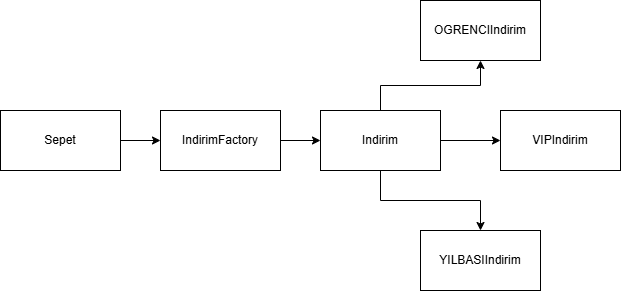

The diagram above was exported from draw.io. Its source (the exported page's mxGraphModel, read from the mxfile embedded in the PNG):
<mxGraphModel dx="1030" dy="562" grid="1" gridSize="10" guides="1" tooltips="1" connect="1" arrows="1" fold="1" page="1" pageScale="1" pageWidth="827" pageHeight="1169" math="0" shadow="0">
  <root>
    <mxCell id="0" />
    <mxCell id="1" parent="0" />
    <mxCell id="rRJecjO6jKCO8VjW3y0z-8" edge="1" parent="1" source="rRJecjO6jKCO8VjW3y0z-1" style="edgeStyle=orthogonalEdgeStyle;rounded=0;orthogonalLoop=1;jettySize=auto;html=1;" target="rRJecjO6jKCO8VjW3y0z-3" value="">
      <mxGeometry relative="1" as="geometry" />
    </mxCell>
    <mxCell id="rRJecjO6jKCO8VjW3y0z-1" parent="1" style="rounded=0;whiteSpace=wrap;html=1;strokeColor=#000000;" value="Sepet" vertex="1">
      <mxGeometry height="60" width="120" x="20" y="260" as="geometry" />
    </mxCell>
    <mxCell id="rRJecjO6jKCO8VjW3y0z-16" edge="1" parent="1" source="rRJecjO6jKCO8VjW3y0z-2" style="edgeStyle=orthogonalEdgeStyle;rounded=0;orthogonalLoop=1;jettySize=auto;html=1;" target="rRJecjO6jKCO8VjW3y0z-12" value="">
      <mxGeometry relative="1" as="geometry" />
    </mxCell>
    <mxCell id="rRJecjO6jKCO8VjW3y0z-17" edge="1" parent="1" source="rRJecjO6jKCO8VjW3y0z-2" style="edgeStyle=orthogonalEdgeStyle;rounded=0;orthogonalLoop=1;jettySize=auto;html=1;" target="rRJecjO6jKCO8VjW3y0z-10" value="">
      <mxGeometry relative="1" as="geometry" />
    </mxCell>
    <mxCell id="rRJecjO6jKCO8VjW3y0z-18" edge="1" parent="1" source="rRJecjO6jKCO8VjW3y0z-2" style="edgeStyle=orthogonalEdgeStyle;rounded=0;orthogonalLoop=1;jettySize=auto;html=1;" target="rRJecjO6jKCO8VjW3y0z-11" value="">
      <mxGeometry relative="1" as="geometry" />
    </mxCell>
    <mxCell id="rRJecjO6jKCO8VjW3y0z-2" parent="1" style="rounded=0;whiteSpace=wrap;html=1;" value="Indirim" vertex="1">
      <mxGeometry height="60" width="120" x="340" y="260" as="geometry" />
    </mxCell>
    <mxCell id="rRJecjO6jKCO8VjW3y0z-9" edge="1" parent="1" source="rRJecjO6jKCO8VjW3y0z-3" style="edgeStyle=orthogonalEdgeStyle;rounded=0;orthogonalLoop=1;jettySize=auto;html=1;" target="rRJecjO6jKCO8VjW3y0z-2" value="">
      <mxGeometry relative="1" as="geometry" />
    </mxCell>
    <mxCell id="rRJecjO6jKCO8VjW3y0z-3" parent="1" style="rounded=0;whiteSpace=wrap;html=1;" value="IndirimFactory" vertex="1">
      <mxGeometry height="60" width="120" x="180" y="260" as="geometry" />
    </mxCell>
    <mxCell id="rRJecjO6jKCO8VjW3y0z-10" parent="1" style="rounded=0;whiteSpace=wrap;html=1;" value="YILBASIIndirim" vertex="1">
      <mxGeometry height="60" width="120" x="440" y="380" as="geometry" />
    </mxCell>
    <mxCell id="rRJecjO6jKCO8VjW3y0z-11" parent="1" style="rounded=0;whiteSpace=wrap;html=1;" value="VIPIndirim" vertex="1">
      <mxGeometry height="60" width="120" x="520" y="260" as="geometry" />
    </mxCell>
    <mxCell id="rRJecjO6jKCO8VjW3y0z-12" parent="1" style="rounded=0;whiteSpace=wrap;html=1;" value="OGRENCIIndirim" vertex="1">
      <mxGeometry height="60" width="120" x="440" y="150" as="geometry" />
    </mxCell>
  </root>
</mxGraphModel>